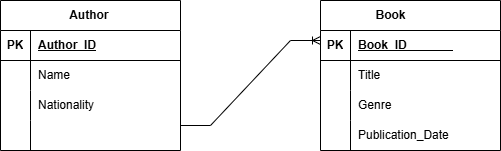

The diagram above was exported from draw.io. Its source (the exported page's mxGraphModel, read from the mxfile embedded in the PNG):
<mxGraphModel dx="1434" dy="728" grid="1" gridSize="10" guides="1" tooltips="1" connect="1" arrows="1" fold="1" page="1" pageScale="1" pageWidth="827" pageHeight="1169" math="0" shadow="0">
  <root>
    <mxCell id="0" />
    <mxCell id="1" parent="0" />
    <mxCell id="IPWAAoEOytP9vXzn0OUT-1" value="Author&amp;nbsp;" style="shape=table;startSize=30;container=1;collapsible=1;childLayout=tableLayout;fixedRows=1;rowLines=0;fontStyle=1;align=center;resizeLast=1;html=1;" vertex="1" parent="1">
      <mxGeometry x="180" y="150" width="180" height="150" as="geometry" />
    </mxCell>
    <mxCell id="IPWAAoEOytP9vXzn0OUT-2" value="" style="shape=tableRow;horizontal=0;startSize=0;swimlaneHead=0;swimlaneBody=0;fillColor=none;collapsible=0;dropTarget=0;points=[[0,0.5],[1,0.5]];portConstraint=eastwest;top=0;left=0;right=0;bottom=1;" vertex="1" parent="IPWAAoEOytP9vXzn0OUT-1">
      <mxGeometry y="30" width="180" height="30" as="geometry" />
    </mxCell>
    <mxCell id="IPWAAoEOytP9vXzn0OUT-3" value="PK" style="shape=partialRectangle;connectable=0;fillColor=none;top=0;left=0;bottom=0;right=0;fontStyle=1;overflow=hidden;whiteSpace=wrap;html=1;" vertex="1" parent="IPWAAoEOytP9vXzn0OUT-2">
      <mxGeometry width="30" height="30" as="geometry">
        <mxRectangle width="30" height="30" as="alternateBounds" />
      </mxGeometry>
    </mxCell>
    <mxCell id="IPWAAoEOytP9vXzn0OUT-4" value="Author_ID" style="shape=partialRectangle;connectable=0;fillColor=none;top=0;left=0;bottom=0;right=0;align=left;spacingLeft=6;fontStyle=5;overflow=hidden;whiteSpace=wrap;html=1;" vertex="1" parent="IPWAAoEOytP9vXzn0OUT-2">
      <mxGeometry x="30" width="150" height="30" as="geometry">
        <mxRectangle width="150" height="30" as="alternateBounds" />
      </mxGeometry>
    </mxCell>
    <mxCell id="IPWAAoEOytP9vXzn0OUT-5" value="" style="shape=tableRow;horizontal=0;startSize=0;swimlaneHead=0;swimlaneBody=0;fillColor=none;collapsible=0;dropTarget=0;points=[[0,0.5],[1,0.5]];portConstraint=eastwest;top=0;left=0;right=0;bottom=0;" vertex="1" parent="IPWAAoEOytP9vXzn0OUT-1">
      <mxGeometry y="60" width="180" height="30" as="geometry" />
    </mxCell>
    <mxCell id="IPWAAoEOytP9vXzn0OUT-6" value="" style="shape=partialRectangle;connectable=0;fillColor=none;top=0;left=0;bottom=0;right=0;editable=1;overflow=hidden;whiteSpace=wrap;html=1;" vertex="1" parent="IPWAAoEOytP9vXzn0OUT-5">
      <mxGeometry width="30" height="30" as="geometry">
        <mxRectangle width="30" height="30" as="alternateBounds" />
      </mxGeometry>
    </mxCell>
    <mxCell id="IPWAAoEOytP9vXzn0OUT-7" value="Name&amp;nbsp; &amp;nbsp; &amp;nbsp; &amp;nbsp; &amp;nbsp; &amp;nbsp; &amp;nbsp; &amp;nbsp; &amp;nbsp; &amp;nbsp;" style="shape=partialRectangle;connectable=0;fillColor=none;top=0;left=0;bottom=0;right=0;align=left;spacingLeft=6;overflow=hidden;whiteSpace=wrap;html=1;" vertex="1" parent="IPWAAoEOytP9vXzn0OUT-5">
      <mxGeometry x="30" width="150" height="30" as="geometry">
        <mxRectangle width="150" height="30" as="alternateBounds" />
      </mxGeometry>
    </mxCell>
    <mxCell id="IPWAAoEOytP9vXzn0OUT-8" value="" style="shape=tableRow;horizontal=0;startSize=0;swimlaneHead=0;swimlaneBody=0;fillColor=none;collapsible=0;dropTarget=0;points=[[0,0.5],[1,0.5]];portConstraint=eastwest;top=0;left=0;right=0;bottom=0;" vertex="1" parent="IPWAAoEOytP9vXzn0OUT-1">
      <mxGeometry y="90" width="180" height="30" as="geometry" />
    </mxCell>
    <mxCell id="IPWAAoEOytP9vXzn0OUT-9" value="" style="shape=partialRectangle;connectable=0;fillColor=none;top=0;left=0;bottom=0;right=0;editable=1;overflow=hidden;whiteSpace=wrap;html=1;" vertex="1" parent="IPWAAoEOytP9vXzn0OUT-8">
      <mxGeometry width="30" height="30" as="geometry">
        <mxRectangle width="30" height="30" as="alternateBounds" />
      </mxGeometry>
    </mxCell>
    <mxCell id="IPWAAoEOytP9vXzn0OUT-10" value="Nationality&amp;nbsp; &amp;nbsp; &amp;nbsp; &amp;nbsp; &amp;nbsp; &amp;nbsp;&amp;nbsp;" style="shape=partialRectangle;connectable=0;fillColor=none;top=0;left=0;bottom=0;right=0;align=left;spacingLeft=6;overflow=hidden;whiteSpace=wrap;html=1;" vertex="1" parent="IPWAAoEOytP9vXzn0OUT-8">
      <mxGeometry x="30" width="150" height="30" as="geometry">
        <mxRectangle width="150" height="30" as="alternateBounds" />
      </mxGeometry>
    </mxCell>
    <mxCell id="IPWAAoEOytP9vXzn0OUT-11" value="" style="shape=tableRow;horizontal=0;startSize=0;swimlaneHead=0;swimlaneBody=0;fillColor=none;collapsible=0;dropTarget=0;points=[[0,0.5],[1,0.5]];portConstraint=eastwest;top=0;left=0;right=0;bottom=0;" vertex="1" parent="IPWAAoEOytP9vXzn0OUT-1">
      <mxGeometry y="120" width="180" height="30" as="geometry" />
    </mxCell>
    <mxCell id="IPWAAoEOytP9vXzn0OUT-12" value="" style="shape=partialRectangle;connectable=0;fillColor=none;top=0;left=0;bottom=0;right=0;editable=1;overflow=hidden;whiteSpace=wrap;html=1;" vertex="1" parent="IPWAAoEOytP9vXzn0OUT-11">
      <mxGeometry width="30" height="30" as="geometry">
        <mxRectangle width="30" height="30" as="alternateBounds" />
      </mxGeometry>
    </mxCell>
    <mxCell id="IPWAAoEOytP9vXzn0OUT-13" value="" style="shape=partialRectangle;connectable=0;fillColor=none;top=0;left=0;bottom=0;right=0;align=left;spacingLeft=6;overflow=hidden;whiteSpace=wrap;html=1;" vertex="1" parent="IPWAAoEOytP9vXzn0OUT-11">
      <mxGeometry x="30" width="150" height="30" as="geometry">
        <mxRectangle width="150" height="30" as="alternateBounds" />
      </mxGeometry>
    </mxCell>
    <mxCell id="IPWAAoEOytP9vXzn0OUT-14" value="Book&amp;nbsp; &amp;nbsp; &amp;nbsp; &amp;nbsp; &amp;nbsp; &amp;nbsp;&amp;nbsp;" style="shape=table;startSize=30;container=1;collapsible=1;childLayout=tableLayout;fixedRows=1;rowLines=0;fontStyle=1;align=center;resizeLast=1;html=1;" vertex="1" parent="1">
      <mxGeometry x="500" y="150" width="180" height="150" as="geometry" />
    </mxCell>
    <mxCell id="IPWAAoEOytP9vXzn0OUT-15" value="" style="shape=tableRow;horizontal=0;startSize=0;swimlaneHead=0;swimlaneBody=0;fillColor=none;collapsible=0;dropTarget=0;points=[[0,0.5],[1,0.5]];portConstraint=eastwest;top=0;left=0;right=0;bottom=1;" vertex="1" parent="IPWAAoEOytP9vXzn0OUT-14">
      <mxGeometry y="30" width="180" height="30" as="geometry" />
    </mxCell>
    <mxCell id="IPWAAoEOytP9vXzn0OUT-16" value="PK" style="shape=partialRectangle;connectable=0;fillColor=none;top=0;left=0;bottom=0;right=0;fontStyle=1;overflow=hidden;whiteSpace=wrap;html=1;" vertex="1" parent="IPWAAoEOytP9vXzn0OUT-15">
      <mxGeometry width="30" height="30" as="geometry">
        <mxRectangle width="30" height="30" as="alternateBounds" />
      </mxGeometry>
    </mxCell>
    <mxCell id="IPWAAoEOytP9vXzn0OUT-17" value="Book_ID&amp;nbsp; &amp;nbsp; &amp;nbsp; &amp;nbsp; &amp;nbsp; &amp;nbsp; &amp;nbsp;&amp;nbsp;" style="shape=partialRectangle;connectable=0;fillColor=none;top=0;left=0;bottom=0;right=0;align=left;spacingLeft=6;fontStyle=5;overflow=hidden;whiteSpace=wrap;html=1;" vertex="1" parent="IPWAAoEOytP9vXzn0OUT-15">
      <mxGeometry x="30" width="150" height="30" as="geometry">
        <mxRectangle width="150" height="30" as="alternateBounds" />
      </mxGeometry>
    </mxCell>
    <mxCell id="IPWAAoEOytP9vXzn0OUT-18" value="" style="shape=tableRow;horizontal=0;startSize=0;swimlaneHead=0;swimlaneBody=0;fillColor=none;collapsible=0;dropTarget=0;points=[[0,0.5],[1,0.5]];portConstraint=eastwest;top=0;left=0;right=0;bottom=0;" vertex="1" parent="IPWAAoEOytP9vXzn0OUT-14">
      <mxGeometry y="60" width="180" height="30" as="geometry" />
    </mxCell>
    <mxCell id="IPWAAoEOytP9vXzn0OUT-19" value="" style="shape=partialRectangle;connectable=0;fillColor=none;top=0;left=0;bottom=0;right=0;editable=1;overflow=hidden;whiteSpace=wrap;html=1;" vertex="1" parent="IPWAAoEOytP9vXzn0OUT-18">
      <mxGeometry width="30" height="30" as="geometry">
        <mxRectangle width="30" height="30" as="alternateBounds" />
      </mxGeometry>
    </mxCell>
    <mxCell id="IPWAAoEOytP9vXzn0OUT-20" value="Title&amp;nbsp; &amp;nbsp; &amp;nbsp; &amp;nbsp; &amp;nbsp; &amp;nbsp; &amp;nbsp; &amp;nbsp;&amp;nbsp;" style="shape=partialRectangle;connectable=0;fillColor=none;top=0;left=0;bottom=0;right=0;align=left;spacingLeft=6;overflow=hidden;whiteSpace=wrap;html=1;" vertex="1" parent="IPWAAoEOytP9vXzn0OUT-18">
      <mxGeometry x="30" width="150" height="30" as="geometry">
        <mxRectangle width="150" height="30" as="alternateBounds" />
      </mxGeometry>
    </mxCell>
    <mxCell id="IPWAAoEOytP9vXzn0OUT-21" value="" style="shape=tableRow;horizontal=0;startSize=0;swimlaneHead=0;swimlaneBody=0;fillColor=none;collapsible=0;dropTarget=0;points=[[0,0.5],[1,0.5]];portConstraint=eastwest;top=0;left=0;right=0;bottom=0;" vertex="1" parent="IPWAAoEOytP9vXzn0OUT-14">
      <mxGeometry y="90" width="180" height="30" as="geometry" />
    </mxCell>
    <mxCell id="IPWAAoEOytP9vXzn0OUT-22" value="" style="shape=partialRectangle;connectable=0;fillColor=none;top=0;left=0;bottom=0;right=0;editable=1;overflow=hidden;whiteSpace=wrap;html=1;" vertex="1" parent="IPWAAoEOytP9vXzn0OUT-21">
      <mxGeometry width="30" height="30" as="geometry">
        <mxRectangle width="30" height="30" as="alternateBounds" />
      </mxGeometry>
    </mxCell>
    <mxCell id="IPWAAoEOytP9vXzn0OUT-23" value="Genre&amp;nbsp; &amp;nbsp; &amp;nbsp; &amp;nbsp; &amp;nbsp; &amp;nbsp; &amp;nbsp; &amp;nbsp;&amp;nbsp;" style="shape=partialRectangle;connectable=0;fillColor=none;top=0;left=0;bottom=0;right=0;align=left;spacingLeft=6;overflow=hidden;whiteSpace=wrap;html=1;" vertex="1" parent="IPWAAoEOytP9vXzn0OUT-21">
      <mxGeometry x="30" width="150" height="30" as="geometry">
        <mxRectangle width="150" height="30" as="alternateBounds" />
      </mxGeometry>
    </mxCell>
    <mxCell id="IPWAAoEOytP9vXzn0OUT-24" value="" style="shape=tableRow;horizontal=0;startSize=0;swimlaneHead=0;swimlaneBody=0;fillColor=none;collapsible=0;dropTarget=0;points=[[0,0.5],[1,0.5]];portConstraint=eastwest;top=0;left=0;right=0;bottom=0;" vertex="1" parent="IPWAAoEOytP9vXzn0OUT-14">
      <mxGeometry y="120" width="180" height="30" as="geometry" />
    </mxCell>
    <mxCell id="IPWAAoEOytP9vXzn0OUT-25" value="" style="shape=partialRectangle;connectable=0;fillColor=none;top=0;left=0;bottom=0;right=0;editable=1;overflow=hidden;whiteSpace=wrap;html=1;" vertex="1" parent="IPWAAoEOytP9vXzn0OUT-24">
      <mxGeometry width="30" height="30" as="geometry">
        <mxRectangle width="30" height="30" as="alternateBounds" />
      </mxGeometry>
    </mxCell>
    <mxCell id="IPWAAoEOytP9vXzn0OUT-26" value="Publication_Date&amp;nbsp; &amp;nbsp; &amp;nbsp;" style="shape=partialRectangle;connectable=0;fillColor=none;top=0;left=0;bottom=0;right=0;align=left;spacingLeft=6;overflow=hidden;whiteSpace=wrap;html=1;" vertex="1" parent="IPWAAoEOytP9vXzn0OUT-24">
      <mxGeometry x="30" width="150" height="30" as="geometry">
        <mxRectangle width="150" height="30" as="alternateBounds" />
      </mxGeometry>
    </mxCell>
    <mxCell id="IPWAAoEOytP9vXzn0OUT-27" value="" style="edgeStyle=entityRelationEdgeStyle;fontSize=12;html=1;endArrow=ERoneToMany;rounded=0;" edge="1" parent="1">
      <mxGeometry width="100" height="100" relative="1" as="geometry">
        <mxPoint x="360" y="275" as="sourcePoint" />
        <mxPoint x="500" y="190" as="targetPoint" />
      </mxGeometry>
    </mxCell>
  </root>
</mxGraphModel>